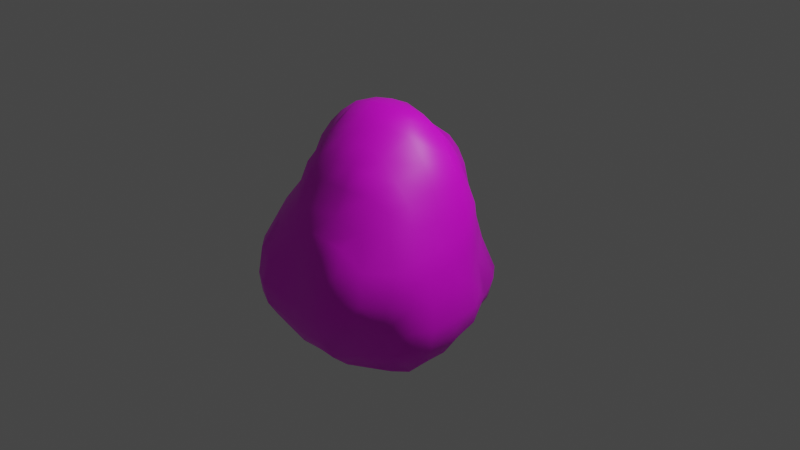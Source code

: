 # Source: grimnerrocks.blend  (saved by Blender 4.1.24; exported with 4.5.12 LTS)
import bpy
from mathutils import Matrix  # noqa: F401  (used for matrix-valued properties, if any)

bpy.ops.wm.read_factory_settings(use_empty=True)
scene = bpy.context.scene
scene.name = 'Scene'

# ---- collections
col_collection = bpy.data.collections.new('Collection'); scene.collection.children.link(col_collection)

# ---- images (referenced by path relative to the original .blend; pixels are not part of the script)
import os
ASSET_DIR = os.environ.get("B2B_ASSET_DIR", "")  # directory of the original .blend (textures are referenced by path, not embedded)
HERE = os.path.dirname(os.path.abspath(__file__))  # packed textures are extracted next to this script under _unpacked/

def load_image(name, relpath, width, height, colorspace="sRGB"):
    """Load a texture the original file referenced (path relative to the .blend, or extracted next to this script)."""
    p = next((c for c in (os.path.join(HERE, relpath), os.path.join(ASSET_DIR, relpath)) if relpath and os.path.exists(c)), "")
    if p:
        img = bpy.data.images.load(p, check_existing=True)
        img.name = name
    else:  # same state as the original file: an image datablock whose file is absent (Cycles renders it pink)
        img = bpy.data.images.new(name, width, height)
        img.source = "FILE"
        img.filepath = "//" + (relpath or name)
    img.colorspace_settings.name = colorspace
    return img
img_grimner_rocks_png = load_image('grimner rocks.png', 'grimner rocks.png', 1024, 1024, 'sRGB')

# ---- materials (node trees are filled in below, after node groups)
mat_material = bpy.data.materials.new('Material')
mat_material.use_transparent_shadow = False

# ---- material node trees
mat_material.use_nodes = True; mat_material.node_tree.nodes.clear()
_N = mat_material.node_tree.nodes; _L = mat_material.node_tree.links
n0 = _N.new('ShaderNodeBsdfPrincipled'); n0.name = 'Principled BSDF'; n0.location = (10, 300)
n1 = _N.new('ShaderNodeOutputMaterial'); n1.name = 'Material Output'; n1.location = (300, 300)
n2 = _N.new('ShaderNodeTexImage'); n2.name = 'Image Texture'; n2.location = (-280, 280)
n2.image = img_grimner_rocks_png
_L.new(n0.outputs[0], n1.inputs[0])
_L.new(n2.outputs[0], n0.inputs[0])
n1.is_active_output = True

# ---- world
world_world = bpy.data.worlds.new('World'); scene.world = world_world
world_world.use_nodes = True; world_world.node_tree.nodes.clear()
_N = world_world.node_tree.nodes; _L = world_world.node_tree.links
n0 = _N.new('ShaderNodeOutputWorld'); n0.name = 'World Output'; n0.location = (300, 300)
n1 = _N.new('ShaderNodeBackground'); n1.name = 'Background'; n1.location = (10, 300)
n1.inputs[0].default_value = (0.05088, 0.05088, 0.05088, 1.0)
_L.new(n1.outputs[0], n0.inputs[0])
n0.is_active_output = True
world_world.color = (0.05088, 0.05088, 0.05088)
world_world.use_sun_shadow = False
world_world.sun_shadow_jitter_overblur = 0.0

# ---- cameras
cam_camera = bpy.data.cameras.new('Camera')
cam_camera.clip_end = 100.0
cam_camera.ortho_scale = 7.314

# ---- lights
light_light = bpy.data.lights.new('Light', 'POINT')
light_light.transmission_factor = 0.0
light_light.energy = 1000.0
light_light.shadow_soft_size = 0.1
light_light.shadow_maximum_resolution = 0.006
light_light.use_absolute_resolution = True

# ---- meshes
me_sphere = bpy.data.meshes.new('Sphere')
me_sphere.from_pydata([(-1.277, -0.3904, -1.295), (-1.326, -0.4092, -1.12), (-1.326, -0.389, -0.8456), (-1.349, -0.3778, -0.5567), (-1.302, -0.3272, -0.3505), (-1.267, -0.2718, -1.287), (-1.307, -0.2253, -1.123), (-1.321, -0.127, -0.8632), (-1.357, -0.1278, -0.5728), (-1.317, -0.1164, -0.3469), (-0.9658, -0.9484, -1.012), (-0.9835, -0.9682, -0.7999), (-0.9456, -0.937, -0.495), (-1.019, -0.685, -1.329), (-1.063, -0.812, -1.13), (-1.126, -0.8062, -0.8234), (-1.116, -0.7758, -0.4963), (-0.992, -0.6403, -0.1833), (-1.151, -0.4858, -1.399), (-1.255, -0.607, -1.14), (-1.252, -0.5982, -0.8325), (-1.26, -0.572, -0.5117), (-1.18, -0.4203, -0.1911), (-1.153, -0.1639, -1.386), (-1.233, -0.06362, -1.166), (-1.259, -0.009728, -0.9878), (-1.217, -0.1297, -0.1293), (-0.7831, -1.02, -1.062), (-0.7731, -1.069, -0.8069), (-0.7197, -1.015, -0.5056), (-0.613, -0.9254, -0.1995), (-0.8045, -0.7373, -1.426), (-0.7998, -0.8993, -1.244), (-0.818, -0.8066, -0.185), (-0.6985, -0.3581, -1.696), (-0.8301, -0.4802, -1.571), (-0.7332, -0.1316, -1.734), (-0.9266, -0.1565, -1.587), (-0.4875, -1.028, -1.083), (-0.4795, -1.078, -0.817), (-0.4474, -1.029, -0.5201), (-0.3995, -0.9985, -0.2347), (-0.4993, -0.796, -1.479), (-0.4925, -0.9331, -1.287), (-0.4685, -0.3878, -1.729), (-0.4983, -0.5905, -1.636), (-0.4703, -0.1312, -1.793), (-0.1677, -0.9471, -1.3), (-0.1658, -1.08, -1.104), (-0.1625, -1.113, -0.8196), (-0.1502, -1.061, -0.5186), (-0.1382, -1.052, -0.2295), (-0.1675, -0.7895, -1.466), (-0.1633, -0.3521, -1.665), (-0.1655, -0.5681, -1.588), (-0.1676, -0.1134, -1.734), (-0.9776, -0.2979, 0.1221), (-1.067, -0.09132, 0.1099), (-0.9891, -0.02944, 0.2957), (-0.6732, -0.6743, 0.1215), (-0.5886, -0.5856, 0.4572), (-0.8274, -0.4947, 0.1131), (-0.7298, -0.3966, 0.4166), (-0.655, -0.342, 0.6532), (-0.8917, -0.1553, 0.4388), (-0.7487, -0.1388, 0.721), (-0.338, -0.9536, -0.02951), (-0.4495, -0.8484, 0.1167), (-0.394, -0.722, 0.4333), (-0.3306, -0.6128, 0.6307), (-0.4432, -0.4328, 0.7529), (-0.3281, -0.3207, 0.9518), (-0.5594, -0.1523, 0.8919), (-0.3699, -0.1282, 1.03), (-0.126, -0.9818, -0.001601), (-0.1433, -0.8758, 0.1979), (-0.1312, -0.7415, 0.4382), (-0.1222, -0.636, 0.6519), (-0.1393, -0.5027, 0.8383), (-0.1107, -0.3347, 0.9859), (-0.1215, -0.1264, 1.095), (-1.317, 0.1392, -0.779), (-1.351, 0.1363, -0.5771), (-1.319, 0.3287, -0.7424), (-1.326, 0.325, -0.6044), (-1.02, 0.1564, -1.336), (-1.107, 0.1646, -1.121), (-1.219, 0.1795, -0.9295), (-1.293, 0.1614, -0.3867), (-1.17, 0.1481, -0.1613), (-0.9589, 0.4821, -1.302), (-1.071, 0.4445, -1.086), (-1.25, 0.4653, -0.8371), (-1.228, 0.4343, -0.5024), (-1.049, 0.3633, -0.2309), (-1.012, 0.6804, -1.05), (-1.106, 0.7406, -0.8186), (-1.041, 0.6695, -0.5075), (-0.7342, 0.172, -1.742), (-0.8932, 0.1641, -1.55), (-0.7083, 0.4645, -1.717), (-0.8434, 0.4706, -1.526), (-0.8961, 0.5304, -0.2209), (-0.6501, 0.6548, -1.658), (-0.713, 0.7181, -1.484), (-0.805, 0.8034, -1.186), (-0.8963, 0.9056, -0.8415), (-0.8293, 0.8284, -0.5185), (-0.7114, 0.698, -0.2248), (-0.6613, 0.9638, -1.048), (-0.6717, 0.9975, -0.8164), (-0.4712, 0.1727, -1.828), (-0.4632, 0.4739, -1.816), (-0.4474, 0.7117, -1.714), (-0.4618, 0.8631, -1.532), (-0.4713, 0.9334, -1.297), (-0.601, 0.9334, -0.5304), (-0.4671, 0.8674, -0.2317), (-0.4416, 1.014, -1.089), (-0.4383, 1.07, -0.8308), (-0.3999, 1.01, -0.5706), (-0.3418, 0.9189, -0.3971), (-0.1663, 0.1727, -1.793), (-0.1601, 0.4573, -1.781), (-0.1435, 0.6915, -1.694), (-0.1388, 0.8572, -1.524), (-0.1454, 0.9561, -1.315), (-0.1415, 0.8781, -0.4052), (-0.1617, 0.865, -0.1654), (-0.1507, 1.054, -1.105), (-0.1547, 1.098, -0.8414), (-0.1485, 0.997, -0.5961), (-1.045, 0.1403, 0.06419), (-0.9696, 0.3134, -0.01454), (-0.939, 0.1775, 0.2526), (-0.8753, 0.1716, 0.507), (-0.7432, 0.1466, 0.7378), (-0.8378, 0.4275, 0.117), (-0.7049, 0.4434, 0.4516), (-0.6567, 0.353, 0.6881), (-0.6775, 0.6512, 0.09912), (-0.6245, 0.6127, 0.3228), (-0.5596, 0.1469, 0.906), (-0.3594, 0.1243, 1.009), (-0.4631, 0.5715, 0.5925), (-0.4545, 0.4051, 0.8263), (-0.323, 0.2972, 0.9545), (-0.4643, 0.8195, 0.1268), (-0.4457, 0.7093, 0.3868), (-0.1236, 0.1217, 1.054), (-0.1616, 0.605, 0.6201), (-0.1498, 0.4665, 0.816), (-0.1161, 0.3127, 0.9666), (-0.1651, 0.8824, 0.1636), (-0.1641, 0.7573, 0.4252), (0.1738, -0.9618, -1.3), (0.1751, -1.087, -1.084), (0.169, -1.177, -0.8148), (0.1628, -1.167, -0.5056), (0.1537, -1.102, -0.2163), (0.1685, -0.7796, -1.465), (0.1449, -0.2888, -1.613), (0.1548, -0.5222, -1.537), (0.115, -0.08094, -1.686), (0.4716, -0.9488, -0.9735), (0.4765, -1.128, -0.775), (0.4661, -1.16, -0.4877), (0.4202, -1.082, -0.2065), (0.4686, -0.7159, -1.396), (0.4724, -0.8275, -1.191), (0.4696, -0.483, -1.511), (0.3143, -0.03728, -1.656), (0.4597, -0.1735, -1.593), (0.654, -0.9975, -0.7054), (0.6932, -1.039, -0.4701), (0.6256, -0.9604, -0.1733), (0.6933, -0.6627, -1.346), (0.7789, -0.712, -1.139), (0.7394, -0.8257, -0.8295), (0.832, -0.8366, -0.5118), (0.8393, -0.7507, -0.1881), (0.7376, -0.4625, -1.423), (0.9059, -0.4646, -1.25), (0.9111, -0.4695, -0.08888), (0.7214, -0.1615, -1.426), (0.9054, -0.1502, -1.255), (0.9235, -0.2, -0.04982), (0.954, -0.6357, -1.019), (0.9548, -0.6651, -0.8085), (0.9514, -0.6541, -0.5451), (0.9373, -0.6271, -0.3399), (1.011, -0.4395, -1.05), (1.053, -0.4442, -0.8091), (1.022, -0.4405, -0.5362), (0.9724, -0.4383, -0.2974), (1.037, -0.1436, -1.055), (1.072, -0.1556, -0.8026), (1.036, -0.1701, -0.52), (1.001, -0.1882, -0.2574), (0.1395, -1.001, 0.007059), (0.157, -0.8894, 0.2065), (0.1556, -0.7651, 0.4561), (0.136, -0.6464, 0.6599), (0.1521, -0.4948, 0.8231), (0.1756, -0.3084, 0.9711), (0.1483, -0.1139, 1.064), (0.3448, -0.9722, -0.02155), (0.4465, -0.8262, 0.1067), (0.4505, -0.7006, 0.4467), (0.3316, -0.614, 0.6259), (0.5414, -0.4488, 0.5547), (0.372, -0.4416, 0.718), (0.6229, -0.181, 0.6567), (0.4363, -0.19, 0.886), (0.336, -0.08586, 1.014), (0.6985, -0.6885, 0.1118), (0.6289, -0.6249, 0.324), (0.8222, -0.4596, 0.1569), (0.7025, -0.441, 0.384), (0.8371, -0.1706, 0.1606), (0.7575, -0.1702, 0.4332), (0.1188, 0.1713, -1.742), (0.127, 0.4209, -1.732), (0.1653, 0.6089, -1.628), (0.1755, 0.7749, -1.456), (0.1609, 0.9044, -1.253), (0.1342, 0.8672, -0.4312), (0.1376, 0.8406, -0.1537), (0.1349, 1.022, -1.075), (0.1304, 1.06, -0.8442), (0.1156, 0.9672, -0.6264), (0.3352, 0.1651, -1.673), (0.5104, 0.1534, -1.565), (0.3249, 0.3599, -1.665), (0.4552, 0.4508, -1.539), (0.4826, 0.6618, -1.347), (0.6337, 0.6477, -0.5038), (0.5993, 0.6028, -0.1783), (0.4672, 0.8611, -1.127), (0.566, 0.9369, -0.8284), (0.4399, 0.8664, -0.5064), (0.4109, 0.7722, -0.1709), (0.3418, 0.9901, -1.028), (0.3621, 1.021, -0.8383), (0.3193, 0.9697, -0.6506), (0.6758, 0.1329, -1.373), (0.8334, 0.1643, -1.206), (0.9047, 0.2706, -0.4924), (0.9153, 0.2388, -0.1885), (0.6173, 0.3507, -1.35), (0.7012, 0.4678, -1.166), (0.8765, 0.4533, -0.8574), (0.7801, 0.442, -0.5098), (0.7711, 0.4334, -0.1812), (0.6779, 0.719, -1.063), (0.738, 0.732, -0.8173), (0.995, 0.1731, -1.002), (1.05, 0.1243, -0.7753), (1.016, 0.08575, -0.5042), (0.9827, 0.04346, -0.2363), (0.9559, 0.2954, -0.7162), (0.1585, 0.2703, 0.9312), (0.1392, 0.1048, 1.049), (0.1613, 0.6317, 0.6221), (0.1502, 0.4325, 0.7685), (0.1343, 0.8078, 0.1503), (0.14, 0.7895, 0.4358), (0.4583, 0.1573, 0.9015), (0.3326, 0.0675, 1.012), (0.5484, 0.5598, 0.1464), (0.4294, 0.5036, 0.4524), (0.4269, 0.3677, 0.7004), (0.3718, 0.7074, 0.1287), (0.3353, 0.6791, 0.3551), (0.901, 0.1368, 0.1311), (0.796, 0.1259, 0.4572), (0.6673, 0.1125, 0.697), (0.7521, 0.3986, 0.1498), (0.656, 0.3456, 0.4356), (0.604, 0.2942, 0.6267), (0.9494, -0.002635, -0.04242)], [], [(6, 5, 0, 1), (7, 6, 1, 2), (8, 7, 2, 3), (9, 8, 3, 4), (15, 14, 10, 11), (16, 15, 11, 12), (19, 18, 13, 14), (19, 1, 0, 18), (20, 19, 14, 15), (20, 2, 1, 19), (21, 20, 15, 16), (21, 3, 2, 20), (22, 21, 16, 17), (22, 4, 3, 21), (5, 23, 18, 0), (6, 24, 23, 5), (7, 25, 24, 6), (26, 9, 4, 22), (28, 11, 10, 27), (29, 12, 11, 28), (32, 14, 13, 31), (14, 32, 27, 10), (33, 12, 29, 30), (33, 17, 16, 12), (18, 35, 31, 13), (37, 36, 34, 35), (23, 37, 35, 18), (39, 28, 27, 38), (40, 29, 28, 39), (41, 30, 29, 40), (43, 32, 31, 42), (32, 43, 38, 27), (45, 35, 34, 44), (35, 45, 42, 31), (36, 46, 44, 34), (49, 39, 38, 48), (50, 40, 39, 49), (51, 41, 40, 50), (47, 43, 42, 52), (43, 47, 48, 38), (54, 45, 44, 53), (45, 54, 52, 42), (46, 55, 53, 44), (57, 26, 22, 56), (61, 17, 33, 59), (61, 56, 22, 17), (62, 61, 59, 60), (64, 56, 61, 62), (64, 58, 57, 56), (65, 64, 62, 63), (67, 30, 41, 66), (67, 59, 33, 30), (68, 60, 59, 67), (70, 60, 68, 69), (70, 63, 62, 60), (72, 65, 63, 70), (73, 72, 70, 71), (74, 66, 41, 51), (75, 67, 66, 74), (76, 68, 67, 75), (77, 69, 68, 76), (78, 70, 69, 77), (79, 71, 70, 78), (80, 73, 71, 79), (82, 81, 7, 8), (88, 82, 8, 9), (84, 83, 81, 82), (86, 85, 23, 24), (87, 86, 24, 25), (81, 87, 25, 7), (89, 88, 9, 26), (91, 90, 85, 86), (92, 91, 86, 87), (83, 92, 87, 81), (84, 93, 92, 83), (93, 84, 82, 88), (94, 93, 88, 89), (96, 95, 91, 92), (97, 96, 92, 93), (102, 97, 93, 94), (99, 98, 36, 37), (85, 99, 37, 23), (101, 100, 98, 99), (90, 101, 99, 85), (104, 103, 100, 101), (105, 104, 101, 90), (95, 105, 90, 91), (96, 106, 105, 95), (97, 107, 106, 96), (102, 108, 107, 97), (110, 109, 105, 106), (116, 110, 106, 107), (98, 111, 46, 36), (100, 112, 111, 98), (103, 113, 112, 100), (104, 114, 113, 103), (105, 115, 114, 104), (108, 117, 116, 107), (109, 118, 115, 105), (110, 119, 118, 109), (116, 120, 119, 110), (121, 120, 116, 117), (111, 122, 55, 46), (112, 123, 122, 111), (113, 124, 123, 112), (114, 125, 124, 113), (115, 126, 125, 114), (118, 129, 126, 115), (119, 130, 129, 118), (120, 131, 130, 119), (121, 127, 131, 120), (127, 121, 117, 128), (132, 89, 26, 57), (134, 132, 57, 58), (133, 94, 89, 132), (135, 134, 58, 64), (136, 135, 64, 65), (133, 137, 102, 94), (137, 133, 132, 134), (138, 137, 134, 135), (139, 138, 135, 136), (140, 108, 102, 137), (141, 140, 137, 138), (142, 136, 65, 72), (143, 142, 72, 73), (139, 145, 144, 138), (145, 139, 136, 142), (146, 145, 142, 143), (140, 147, 117, 108), (141, 148, 147, 140), (148, 141, 138, 144), (149, 143, 73, 80), (145, 151, 150, 144), (146, 152, 151, 145), (152, 146, 143, 149), (147, 153, 128, 117), (148, 154, 153, 147), (154, 148, 144, 150), (156, 48, 47, 155), (157, 49, 48, 156), (158, 50, 49, 157), (159, 51, 50, 158), (52, 160, 155, 47), (162, 54, 53, 161), (54, 162, 160, 52), (55, 163, 161, 53), (165, 157, 156, 164), (166, 158, 157, 165), (167, 159, 158, 166), (169, 155, 160, 168), (155, 169, 164, 156), (162, 170, 168, 160), (172, 161, 163, 171), (161, 172, 170, 162), (174, 166, 165, 173), (175, 167, 166, 174), (177, 169, 168, 176), (178, 164, 169, 177), (164, 178, 173, 165), (178, 179, 174, 173), (179, 180, 175, 174), (170, 181, 176, 168), (181, 182, 177, 176), (172, 184, 181, 170), (184, 185, 182, 181), (188, 178, 177, 187), (189, 179, 178, 188), (190, 180, 179, 189), (182, 191, 187, 177), (191, 192, 188, 187), (192, 193, 189, 188), (193, 194, 190, 189), (194, 183, 180, 190), (185, 195, 191, 182), (195, 196, 192, 191), (196, 197, 193, 192), (197, 198, 194, 193), (198, 186, 183, 194), (199, 74, 51, 159), (200, 75, 74, 199), (201, 76, 75, 200), (202, 77, 76, 201), (203, 78, 77, 202), (204, 79, 78, 203), (205, 80, 79, 204), (206, 199, 159, 167), (175, 207, 206, 167), (207, 200, 199, 206), (208, 201, 200, 207), (209, 202, 201, 208), (210, 211, 209, 208), (211, 203, 202, 209), (212, 213, 211, 210), (213, 204, 203, 211), (214, 205, 204, 213), (215, 207, 175, 180), (216, 208, 207, 215), (183, 217, 215, 180), (217, 218, 216, 215), (218, 210, 208, 216), (186, 219, 217, 183), (219, 220, 218, 217), (220, 212, 210, 218), (122, 221, 163, 55), (123, 222, 221, 122), (124, 223, 222, 123), (125, 224, 223, 124), (126, 225, 224, 125), (128, 227, 226, 127), (129, 228, 225, 126), (130, 229, 228, 129), (131, 230, 229, 130), (230, 131, 127, 226), (221, 231, 171, 163), (231, 232, 172, 171), (222, 233, 231, 221), (233, 234, 232, 231), (223, 234, 233, 222), (224, 235, 234, 223), (225, 238, 235, 224), (240, 241, 237, 236), (227, 241, 240, 226), (228, 242, 238, 225), (242, 243, 239, 238), (229, 243, 242, 228), (243, 244, 240, 239), (230, 244, 243, 229), (244, 230, 226, 240), (232, 245, 184, 172), (245, 246, 185, 184), (234, 249, 245, 232), (249, 250, 246, 245), (235, 250, 249, 234), (250, 251, 256, 246), (252, 253, 248, 247), (237, 253, 252, 236), (238, 254, 250, 235), (254, 255, 251, 250), (239, 255, 254, 238), (255, 236, 252, 251), (240, 236, 255, 239), (246, 256, 195, 185), (256, 257, 196, 195), (257, 258, 197, 196), (258, 259, 198, 197), (248, 259, 258, 247), (251, 260, 257, 256), (260, 247, 258, 257), (252, 247, 260, 251), (262, 149, 80, 205), (152, 261, 264, 151), (261, 152, 149, 262), (153, 265, 227, 128), (154, 266, 265, 153), (150, 263, 266, 154), (263, 150, 151, 264), (267, 268, 214, 213), (262, 268, 267, 261), (268, 262, 205, 214), (264, 271, 270, 263), (271, 264, 261, 267), (241, 272, 269, 237), (265, 272, 241, 227), (272, 273, 270, 269), (266, 273, 272, 265), (273, 266, 263, 270), (274, 275, 220, 219), (275, 276, 212, 220), (276, 267, 213, 212), (253, 277, 274, 248), (269, 277, 253, 237), (277, 278, 275, 274), (270, 278, 277, 269), (278, 279, 276, 275), (271, 279, 278, 270), (279, 271, 267, 276), (259, 280, 186, 198), (274, 280, 259, 248), (280, 274, 219, 186)])
me_sphere.polygons.foreach_set('use_smooth', [True] * 279)
_uv = me_sphere.uv_layers.new(name='UVMap')
_uv.uv.foreach_set('vector', [0.1044, 0.4254, 0.1183, 0.4085, 0.1311, 0.4144, 0.1254, 0.4339, 0.07945, 0.4547, 0.1044, 0.4254, 0.1254, 0.4339, 0.1142, 0.4658, 0.07152, 0.4971, 0.07945, 0.4547, 0.1142, 0.4658, 0.1063, 0.5033, 0.06748, 0.5311, 0.07152, 0.4971, 0.1063, 0.5033, 0.0981, 0.5318, 0.1714, 0.4774, 0.1809, 0.4413, 0.199, 0.4571, 0.1971, 0.4825, 0.1654, 0.5184, 0.1714, 0.4774, 0.1971, 0.4825, 0.1962, 0.5212, 0.1493, 0.437, 0.1488, 0.4026, 0.1761, 0.4133, 0.1809, 0.4413, 0.1493, 0.437, 0.1254, 0.4339, 0.1311, 0.4144, 0.1488, 0.4026, 0.1418, 0.4727, 0.1493, 0.437, 0.1809, 0.4413, 0.1714, 0.4774, 0.1418, 0.4727, 0.1142, 0.4658, 0.1254, 0.4339, 0.1493, 0.437, 0.1333, 0.5129, 0.1418, 0.4727, 0.1714, 0.4774, 0.1654, 0.5184, 0.1333, 0.5129, 0.1063, 0.5033, 0.1142, 0.4658, 0.1418, 0.4727, 0.1142, 0.5589, 0.1333, 0.5129, 0.1654, 0.5184, 0.1563, 0.5686, 0.1142, 0.5589, 0.0981, 0.5318, 0.1063, 0.5033, 0.1333, 0.5129, 0.1183, 0.4085, 0.1133, 0.3854, 0.1488, 0.4026, 0.1311, 0.4144, 0.1044, 0.4254, 0.08628, 0.4082, 0.1133, 0.3854, 0.1183, 0.4085, 0.07945, 0.4547, 0.06779, 0.4296, 0.08628, 0.4082, 0.1044, 0.4254, 0.07016, 0.5675, 0.06748, 0.5311, 0.0981, 0.5318, 0.1142, 0.5589, 0.2259, 0.4829, 0.1971, 0.4825, 0.199, 0.4571, 0.2225, 0.4507, 0.2288, 0.5244, 0.1962, 0.5212, 0.1971, 0.4825, 0.2259, 0.4829, 0.2133, 0.4249, 0.1809, 0.4413, 0.1761, 0.4133, 0.2008, 0.3967, 0.1809, 0.4413, 0.2133, 0.4249, 0.2225, 0.4507, 0.199, 0.4571, 0.1946, 0.5755, 0.1962, 0.5212, 0.2288, 0.5244, 0.2345, 0.5761, 0.1946, 0.5755, 0.1563, 0.5686, 0.1654, 0.5184, 0.1962, 0.5212, 0.1488, 0.4026, 0.1763, 0.3669, 0.2008, 0.3967, 0.1761, 0.4133, 0.1331, 0.3477, 0.1514, 0.3168, 0.1781, 0.337, 0.1763, 0.3669, 0.1133, 0.3854, 0.1331, 0.3477, 0.1763, 0.3669, 0.1488, 0.4026, 0.2669, 0.4806, 0.2259, 0.4829, 0.2225, 0.4507, 0.2612, 0.4409, 0.2694, 0.5265, 0.2288, 0.5244, 0.2259, 0.4829, 0.2669, 0.4806, 0.2724, 0.5731, 0.2345, 0.5761, 0.2288, 0.5244, 0.2694, 0.5265, 0.2522, 0.4097, 0.2133, 0.4249, 0.2008, 0.3967, 0.2388, 0.3789, 0.2133, 0.4249, 0.2522, 0.4097, 0.2612, 0.4409, 0.2225, 0.4507, 0.2207, 0.3472, 0.1763, 0.3669, 0.1781, 0.337, 0.2058, 0.3183, 0.1763, 0.3669, 0.2207, 0.3472, 0.2388, 0.3789, 0.2008, 0.3967, 0.1514, 0.3168, 0.1802, 0.2875, 0.2058, 0.3183, 0.1781, 0.337, 0.3166, 0.478, 0.2669, 0.4806, 0.2612, 0.4409, 0.3111, 0.4307, 0.3171, 0.5285, 0.2694, 0.5265, 0.2669, 0.4806, 0.3166, 0.478, 0.3162, 0.5763, 0.2724, 0.5731, 0.2694, 0.5265, 0.3171, 0.5285, 0.2998, 0.3932, 0.2522, 0.4097, 0.2388, 0.3789, 0.2857, 0.3578, 0.2522, 0.4097, 0.2998, 0.3932, 0.3111, 0.4307, 0.2612, 0.4409, 0.2663, 0.3197, 0.2207, 0.3472, 0.2058, 0.3183, 0.2445, 0.2872, 0.2207, 0.3472, 0.2663, 0.3197, 0.2857, 0.3578, 0.2388, 0.3789, 0.1802, 0.2875, 0.2177, 0.2553, 0.2445, 0.2872, 0.2058, 0.3183, 0.0675, 0.6133, 0.07016, 0.5675, 0.1142, 0.5589, 0.1043, 0.6191, 0.1441, 0.6256, 0.1563, 0.5686, 0.1946, 0.5755, 0.1821, 0.6348, 0.1441, 0.6256, 0.1043, 0.6191, 0.1142, 0.5589, 0.1563, 0.5686, 0.1306, 0.6784, 0.1441, 0.6256, 0.1821, 0.6348, 0.1674, 0.6925, 0.08349, 0.6736, 0.1043, 0.6191, 0.1441, 0.6256, 0.1306, 0.6784, 0.08349, 0.6736, 0.05992, 0.6476, 0.0675, 0.6133, 0.1043, 0.6191, 0.08609, 0.7236, 0.08349, 0.6736, 0.1306, 0.6784, 0.1224, 0.7185, 0.3479, 0.1995, 0.2916, 0.09128, 0.3659, 0.07163, 0.3879, 0.1413, 0.3479, 0.1995, 0.2565, 0.2253, 0.2141, 0.1105, 0.2916, 0.09128, 0.366, 0.3119, 0.2921, 0.3398, 0.2565, 0.2253, 0.3479, 0.1995, 0.3372, 0.4523, 0.2921, 0.3398, 0.366, 0.3119, 0.3842, 0.3863, 0.1487, 0.7497, 0.1224, 0.7185, 0.1306, 0.6784, 0.1674, 0.6925, 0.09674, 0.7613, 0.08609, 0.7236, 0.1224, 0.7185, 0.1487, 0.7497, 0.1023, 0.7963, 0.09674, 0.7613, 0.1487, 0.7497, 0.1329, 0.7872, 0.4592, 0.1474, 0.3879, 0.1413, 0.3659, 0.07163, 0.4556, 0.0677, 0.4511, 0.2221, 0.3479, 0.1995, 0.3879, 0.1413, 0.4592, 0.1474, 0.4521, 0.3128, 0.366, 0.3119, 0.3479, 0.1995, 0.4511, 0.2221, 0.453, 0.391, 0.3842, 0.3863, 0.366, 0.3119, 0.4521, 0.3128, 0.4442, 0.4664, 0.3372, 0.4523, 0.3842, 0.3863, 0.453, 0.391, 0.1488, 0.817, 0.1329, 0.7872, 0.1487, 0.7497, 0.1774, 0.7947, 0.1164, 0.8316, 0.1023, 0.7963, 0.1329, 0.7872, 0.1488, 0.817, 0.03011, 0.4915, 0.03482, 0.4573, 0.07945, 0.4547, 0.07152, 0.4971, 0.02364, 0.5243, 0.03011, 0.4915, 0.07152, 0.4971, 0.06748, 0.5311, 0.9635, 0.7897, 0.9668, 0.7763, 0.9873, 0.7771, 0.9813, 0.7994, 0.04856, 0.3903, 0.06793, 0.3555, 0.1133, 0.3854, 0.08628, 0.4082, 0.03508, 0.426, 0.04856, 0.3903, 0.08628, 0.4082, 0.06779, 0.4296, 0.03482, 0.4573, 0.03508, 0.426, 0.06779, 0.4296, 0.07945, 0.4547, 0.02438, 0.5674, 0.02364, 0.5243, 0.06748, 0.5311, 0.07016, 0.5675, 0.9571, 0.7332, 0.9518, 0.7091, 0.987, 0.7046, 0.9873, 0.7307, 0.955, 0.7632, 0.9571, 0.7332, 0.9873, 0.7307, 0.9859, 0.756, 0.9668, 0.7763, 0.955, 0.7632, 0.9859, 0.756, 0.9873, 0.7771, 0.9635, 0.7897, 0.9464, 0.795, 0.955, 0.7632, 0.9668, 0.7763, 0.9464, 0.795, 0.9635, 0.7897, 0.9813, 0.7994, 0.9687, 0.8186, 0.9295, 0.8262, 0.9464, 0.795, 0.9687, 0.8186, 0.9528, 0.8433, 0.9275, 0.7564, 0.9335, 0.7343, 0.9571, 0.7332, 0.955, 0.7632, 0.9188, 0.7845, 0.9275, 0.7564, 0.955, 0.7632, 0.9464, 0.795, 0.9053, 0.8189, 0.9188, 0.7845, 0.9464, 0.795, 0.9295, 0.8262, 0.09038, 0.3193, 0.1152, 0.285, 0.1514, 0.3168, 0.1331, 0.3477, 0.06793, 0.3555, 0.09038, 0.3193, 0.1331, 0.3477, 0.1133, 0.3854, 0.9492, 0.6847, 0.943, 0.6635, 0.9704, 0.6512, 0.9803, 0.6772, 0.9518, 0.7091, 0.9492, 0.6847, 0.9803, 0.6772, 0.987, 0.7046, 0.9231, 0.6872, 0.9262, 0.6705, 0.943, 0.6635, 0.9492, 0.6847, 0.9168, 0.7153, 0.9231, 0.6872, 0.9492, 0.6847, 0.9518, 0.7091, 0.9335, 0.7343, 0.9168, 0.7153, 0.9518, 0.7091, 0.9571, 0.7332, 0.9275, 0.7564, 0.907, 0.7464, 0.9168, 0.7153, 0.9335, 0.7343, 0.9188, 0.7845, 0.8946, 0.7753, 0.907, 0.7464, 0.9275, 0.7564, 0.9053, 0.8189, 0.8795, 0.8078, 0.8946, 0.7753, 0.9188, 0.7845, 0.8861, 0.7408, 0.8946, 0.7215, 0.9168, 0.7153, 0.907, 0.7464, 0.8715, 0.7657, 0.8861, 0.7408, 0.907, 0.7464, 0.8946, 0.7753, 0.1152, 0.285, 0.1472, 0.2515, 0.1802, 0.2875, 0.1514, 0.3168, 0.943, 0.6635, 0.9287, 0.6442, 0.9533, 0.6246, 0.9704, 0.6512, 0.9262, 0.6705, 0.912, 0.659, 0.9287, 0.6442, 0.943, 0.6635, 0.9231, 0.6872, 0.9011, 0.6753, 0.912, 0.659, 0.9262, 0.6705, 0.9168, 0.7153, 0.8909, 0.6937, 0.9011, 0.6753, 0.9231, 0.6872, 0.8795, 0.8078, 0.8491, 0.7935, 0.8715, 0.7657, 0.8946, 0.7753, 0.8946, 0.7215, 0.878, 0.7094, 0.8909, 0.6937, 0.9168, 0.7153, 0.8861, 0.7408, 0.8663, 0.7305, 0.878, 0.7094, 0.8946, 0.7215, 0.8715, 0.7657, 0.8535, 0.7532, 0.8663, 0.7305, 0.8861, 0.7408, 0.8411, 0.771, 0.8535, 0.7532, 0.8715, 0.7657, 0.8491, 0.7935, 0.1472, 0.2515, 0.186, 0.219, 0.2177, 0.2553, 0.1802, 0.2875, 0.9287, 0.6442, 0.9074, 0.6244, 0.9271, 0.5997, 0.9533, 0.6246, 0.912, 0.659, 0.892, 0.6424, 0.9074, 0.6244, 0.9287, 0.6442, 0.9011, 0.6753, 0.8786, 0.659, 0.892, 0.6424, 0.912, 0.659, 0.8909, 0.6937, 0.8662, 0.6765, 0.8786, 0.659, 0.9011, 0.6753, 0.878, 0.7094, 0.8549, 0.6951, 0.8662, 0.6765, 0.8909, 0.6937, 0.8663, 0.7305, 0.8423, 0.7177, 0.8549, 0.6951, 0.878, 0.7094, 0.8535, 0.7532, 0.8302, 0.7416, 0.8423, 0.7177, 0.8663, 0.7305, 0.8411, 0.771, 0.8194, 0.7637, 0.8302, 0.7416, 0.8535, 0.7532, 0.8194, 0.7637, 0.8411, 0.771, 0.8491, 0.7935, 0.8139, 0.7904, 0.02767, 0.6109, 0.02438, 0.5674, 0.07016, 0.5675, 0.0675, 0.6133, 0.02364, 0.6475, 0.02767, 0.6109, 0.0675, 0.6133, 0.05992, 0.6476, 0.9197, 0.8507, 0.9295, 0.8262, 0.9528, 0.8433, 0.9359, 0.8673, 0.03083, 0.6911, 0.02364, 0.6475, 0.05992, 0.6476, 0.08349, 0.6736, 0.0417, 0.7348, 0.03083, 0.6911, 0.08349, 0.6736, 0.08609, 0.7236, 0.9197, 0.8507, 0.8962, 0.8585, 0.9053, 0.8189, 0.9295, 0.8262, 0.8962, 0.8585, 0.9197, 0.8507, 0.9359, 0.8673, 0.9181, 0.8848, 0.8725, 0.8919, 0.8962, 0.8585, 0.9181, 0.8848, 0.9041, 0.9111, 0.8673, 0.9204, 0.8725, 0.8919, 0.9041, 0.9111, 0.8874, 0.9365, 0.6766, 0.7469, 0.7063, 0.6364, 0.7908, 0.6626, 0.7647, 0.7869, 0.6476, 0.8222, 0.6766, 0.7469, 0.7647, 0.7869, 0.689, 0.8903, 0.05106, 0.7748, 0.0417, 0.7348, 0.08609, 0.7236, 0.09674, 0.7613, 0.06535, 0.8091, 0.05106, 0.7748, 0.09674, 0.7613, 0.1023, 0.7963, 0.8673, 0.9204, 0.8424, 0.9335, 0.8387, 0.901, 0.8725, 0.8919, 0.8424, 0.9335, 0.8673, 0.9204, 0.8874, 0.9365, 0.8667, 0.9558, 0.5163, 0.5478, 0.5206, 0.5786, 0.4793, 0.5668, 0.4921, 0.5358, 0.6766, 0.7469, 0.5856, 0.7306, 0.6054, 0.6085, 0.7063, 0.6364, 0.6476, 0.8222, 0.5746, 0.825, 0.5856, 0.7306, 0.6766, 0.7469, 0.5746, 0.825, 0.6476, 0.8222, 0.689, 0.8903, 0.5811, 0.9114, 0.07928, 0.846, 0.06535, 0.8091, 0.1023, 0.7963, 0.1164, 0.8316, 0.8424, 0.9335, 0.807, 0.9335, 0.8045, 0.9063, 0.8387, 0.901, 0.5163, 0.5478, 0.5366, 0.5258, 0.557, 0.5504, 0.5206, 0.5786, 0.5366, 0.5258, 0.5163, 0.5478, 0.4921, 0.5358, 0.5124, 0.5065, 0.5856, 0.7306, 0.486, 0.7297, 0.4944, 0.6184, 0.6054, 0.6085, 0.5746, 0.825, 0.4769, 0.8231, 0.486, 0.7297, 0.5856, 0.7306, 0.4769, 0.8231, 0.5746, 0.825, 0.5811, 0.9114, 0.4714, 0.9106, 0.01595, 0.1803, -0.03062, 0.2293, -0.06695, 0.1951, -0.0179, 0.1504, 0.05874, 0.2104, 0.01887, 0.2658, -0.03062, 0.2293, 0.01595, 0.1803, 0.1104, 0.2407, 0.0758, 0.3008, 0.01887, 0.2658, 0.05874, 0.2104, 0.1652, 0.2689, 0.1344, 0.3267, 0.0758, 0.3008, 0.1104, 0.2407, -0.09792, 0.1591, -0.0479, 0.1176, -0.0179, 0.1504, -0.06695, 0.1951, -0.07655, 0.07641, -0.129, 0.1164, -0.1538, 0.07504, -0.1016, 0.03557, -0.129, 0.1164, -0.07655, 0.07641, -0.0479, 0.1176, -0.09792, 0.1591, -0.1791, 0.02881, -0.1269, -0.001544, -0.1016, 0.03557, -0.1538, 0.07504, 0.0935, 0.1676, 0.05874, 0.2104, 0.01595, 0.1803, 0.05951, 0.1364, 0.1373, 0.1899, 0.1104, 0.2407, 0.05874, 0.2104, 0.0935, 0.1676, 0.1912, 0.2162, 0.1652, 0.2689, 0.1104, 0.2407, 0.1373, 0.1899, 0.02611, 0.1086, -0.0179, 0.1504, -0.0479, 0.1176, -0.004664, 0.08171, -0.0179, 0.1504, 0.02611, 0.1086, 0.05951, 0.1364, 0.01595, 0.1803, -0.07655, 0.07641, -0.02841, 0.04269, -0.004664, 0.08171, -0.0479, 0.1176, -0.05404, -0.009572, -0.1016, 0.03557, -0.1269, -0.001544, -0.09205, -0.02538, -0.1016, 0.03557, -0.05404, -0.009572, -0.02841, 0.04269, -0.07655, 0.07641, 0.1569, 0.1497, 0.1373, 0.1899, 0.0935, 0.1676, 0.1172, 0.1363, 0.2149, 0.1687, 0.1912, 0.2162, 0.1373, 0.1899, 0.1569, 0.1497, 0.06, 0.06499, 0.02611, 0.1086, -0.004664, 0.08171, 0.02474, 0.05669, 0.1037, 0.09904, 0.05951, 0.1364, 0.02611, 0.1086, 0.06, 0.06499, 0.05951, 0.1364, 0.1037, 0.09904, 0.1172, 0.1363, 0.0935, 0.1676, 0.1037, 0.09904, 0.1633, 0.1051, 0.1569, 0.1497, 0.1172, 0.1363, 0.1633, 0.1051, 0.2292, 0.1069, 0.2149, 0.1687, 0.1569, 0.1497, -0.02841, 0.04269, 0.0153, 0.02391, 0.02474, 0.05669, -0.004664, 0.08171, 0.0153, 0.02391, 0.05272, 0.01856, 0.06, 0.06499, 0.02474, 0.05669, -0.05404, -0.009572, 0.00156, -0.02543, 0.0153, 0.02391, -0.02841, 0.04269, 0.00156, -0.02543, 0.04617, -0.03381, 0.05272, 0.01856, 0.0153, 0.02391, 0.1209, 0.05636, 0.1037, 0.09904, 0.06, 0.06499, 0.0891, 0.04474, 0.1664, 0.06476, 0.1633, 0.1051, 0.1037, 0.09904, 0.1209, 0.05636, 0.2051, 0.06966, 0.2292, 0.1069, 0.1633, 0.1051, 0.1664, 0.06476, 0.05272, 0.01856, 0.08807, 0.0123, 0.0891, 0.04474, 0.06, 0.06499, 0.08807, 0.0123, 0.1281, 0.0165, 0.1209, 0.05636, 0.0891, 0.04474, 0.1281, 0.0165, 0.1759, 0.0247, 0.1664, 0.06476, 0.1209, 0.05636, 0.1759, 0.0247, 0.221, 0.03489, 0.2051, 0.06966, 0.1664, 0.06476, 0.221, 0.03489, 0.2614, 0.05213, 0.2292, 0.1069, 0.2051, 0.06966, 0.04617, -0.03381, 0.08828, -0.03779, 0.08807, 0.0123, 0.05272, 0.01856, 0.08828, -0.03779, 0.1343, -0.03442, 0.1281, 0.0165, 0.08807, 0.0123, 0.1343, -0.03442, 0.1874, -0.02536, 0.1759, 0.0247, 0.1281, 0.0165, 0.1874, -0.02536, 0.2384, -0.01239, 0.221, 0.03489, 0.1759, 0.0247, 0.2384, -0.01239, 0.2816, 0.0003094, 0.2614, 0.05213, 0.221, 0.03489, 0.5477, 0.1495, 0.4592, 0.1474, 0.4556, 0.0677, 0.5552, 0.0677, 0.551, 0.2258, 0.4511, 0.2221, 0.4592, 0.1474, 0.5477, 0.1495, 0.546, 0.3176, 0.4521, 0.3128, 0.4511, 0.2221, 0.551, 0.2258, 0.5369, 0.3932, 0.453, 0.391, 0.4521, 0.3128, 0.546, 0.3176, 0.5418, 0.4667, 0.4442, 0.4664, 0.453, 0.391, 0.5369, 0.3932, 0.1679, 0.8586, 0.1488, 0.817, 0.1774, 0.7947, 0.201, 0.8368, 0.1343, 0.8706, 0.1164, 0.8316, 0.1488, 0.817, 0.1679, 0.8586, 0.6179, 0.1477, 0.5477, 0.1495, 0.5552, 0.0677, 0.6446, 0.07588, 0.7181, 0.1093, 0.6548, 0.2116, 0.6179, 0.1477, 0.6446, 0.07588, 0.6548, 0.2116, 0.551, 0.2258, 0.5477, 0.1495, 0.6179, 0.1477, 0.6419, 0.3293, 0.546, 0.3176, 0.551, 0.2258, 0.6548, 0.2116, 0.6017, 0.3916, 0.5369, 0.3932, 0.546, 0.3176, 0.6419, 0.3293, 0.6907, 0.4101, 0.6243, 0.4531, 0.6017, 0.3916, 0.6419, 0.3293, 0.6243, 0.4531, 0.5418, 0.4667, 0.5369, 0.3932, 0.6017, 0.3916, 0.4372, 0.03843, 0.4934, 0.05947, 0.4576, 0.1121, 0.4111, 0.09465, 0.4934, 0.05947, 0.5307, 0.1082, 0.4976, 0.1463, 0.4576, 0.1121, 0.5309, 0.05194, 0.5628, 0.07507, 0.5307, 0.1082, 0.4934, 0.05947, 0.7465, 0.2407, 0.6548, 0.2116, 0.7181, 0.1093, 0.811, 0.1478, 0.7146, 0.3115, 0.6419, 0.3293, 0.6548, 0.2116, 0.7465, 0.2407, 0.2614, 0.05213, 0.3133, 0.06394, 0.2997, 0.1172, 0.2292, 0.1069, 0.3133, 0.06394, 0.3655, 0.07569, 0.3489, 0.1164, 0.2997, 0.1172, 0.7563, 0.3668, 0.6907, 0.4101, 0.6419, 0.3293, 0.7146, 0.3115, 0.2816, 0.0003094, 0.3287, 0.006349, 0.3133, 0.06394, 0.2614, 0.05213, 0.3287, 0.006349, 0.386, 0.02073, 0.3655, 0.07569, 0.3133, 0.06394, 0.386, 0.02073, 0.4372, 0.03843, 0.4111, 0.09465, 0.3655, 0.07569, -0.2053, -0.02747, -0.1485, -0.05111, -0.1269, -0.001544, -0.1791, 0.02881, 0.9074, 0.6244, 0.884, 0.6056, 0.8981, 0.5818, 0.9271, 0.5997, 0.892, 0.6424, 0.8682, 0.6217, 0.884, 0.6056, 0.9074, 0.6244, 0.8786, 0.659, 0.853, 0.6405, 0.8682, 0.6217, 0.892, 0.6424, 0.8662, 0.6765, 0.8391, 0.6611, 0.853, 0.6405, 0.8786, 0.659, 0.7214, 0.6311, 0.733, 0.5872, 0.773, 0.6003, 0.7569, 0.6389, 0.8549, 0.6951, 0.8293, 0.6813, 0.8391, 0.6611, 0.8662, 0.6765, 0.8423, 0.7177, 0.8161, 0.703, 0.8293, 0.6813, 0.8549, 0.6951, 0.8302, 0.7416, 0.8046, 0.7272, 0.8161, 0.703, 0.8423, 0.7177, 0.8046, 0.7272, 0.8302, 0.7416, 0.8194, 0.7637, 0.7921, 0.7486, -0.1485, -0.05111, -0.1029, -0.06632, -0.09205, -0.02538, -0.1269, -0.001544, -0.1029, -0.06632, -0.06037, -0.07638, -0.05404, -0.009572, -0.09205, -0.02538, 0.884, 0.6056, 0.8665, 0.5904, 0.8745, 0.57, 0.8981, 0.5818, 0.8665, 0.5904, 0.8438, 0.594, 0.8527, 0.56, 0.8745, 0.57, 0.8682, 0.6217, 0.8438, 0.594, 0.8665, 0.5904, 0.884, 0.6056, 0.853, 0.6405, 0.8223, 0.619, 0.8438, 0.594, 0.8682, 0.6217, 0.8391, 0.6611, 0.8051, 0.6483, 0.8223, 0.619, 0.853, 0.6405, 0.7984, 0.5603, 0.7472, 0.5471, 0.7534, 0.5093, 0.8024, 0.5169, 0.733, 0.5872, 0.7472, 0.5471, 0.7984, 0.5603, 0.773, 0.6003, 0.8293, 0.6813, 0.808, 0.6714, 0.8051, 0.6483, 0.8391, 0.6611, 0.8742, 0.5925, 0.8456, 0.5891, 0.848, 0.5585, 0.8929, 0.5676, 0.8161, 0.703, 0.7941, 0.6882, 0.808, 0.6714, 0.8293, 0.6813, 0.8456, 0.5891, 0.8163, 0.5868, 0.7984, 0.5603, 0.848, 0.5585, 0.8031, 0.6142, 0.8163, 0.5868, 0.8456, 0.5891, 0.8374, 0.6233, 0.8163, 0.5868, 0.8031, 0.6142, 0.773, 0.6003, 0.7984, 0.5603, -0.06037, -0.07638, -0.007671, -0.08453, 0.00156, -0.02543, -0.05404, -0.009572, -0.007671, -0.08453, 0.03941, -0.09618, 0.04617, -0.03381, 0.00156, -0.02543, 0.9715, 0.5273, 0.9448, 0.4968, 0.9577, 0.4651, 0.9903, 0.4854, 0.9448, 0.4968, 0.9099, 0.5005, 0.9249, 0.4527, 0.9577, 0.4651, 0.9328, 0.5467, 0.9099, 0.5005, 0.9448, 0.4968, 0.9715, 0.5273, 0.9099, 0.5005, 0.8617, 0.4792, 0.8891, 0.4366, 0.9249, 0.4527, 0.8075, 0.4794, 0.7587, 0.4733, 0.7639, 0.4375, 0.809, 0.4473, 0.7534, 0.5093, 0.7587, 0.4733, 0.8075, 0.4794, 0.8024, 0.5169, 0.8929, 0.5676, 0.8846, 0.5303, 0.9099, 0.5005, 0.9328, 0.5467, 0.8846, 0.5303, 0.8506, 0.5225, 0.8617, 0.4792, 0.9099, 0.5005, 0.848, 0.5585, 0.8506, 0.5225, 0.8846, 0.5303, 0.8929, 0.5676, 0.8506, 0.5225, 0.8024, 0.5169, 0.8075, 0.4794, 0.8617, 0.4792, 0.7984, 0.5603, 0.8024, 0.5169, 0.8506, 0.5225, 0.848, 0.5585, 0.03941, -0.09618, 0.09325, -0.0989, 0.08828, -0.03779, 0.04617, -0.03381, 0.09325, -0.0989, 0.1417, -0.08918, 0.1343, -0.03442, 0.08828, -0.03779, 0.1417, -0.08918, 0.1979, -0.07644, 0.1874, -0.02536, 0.1343, -0.03442, 0.1979, -0.07644, 0.2524, -0.05835, 0.2384, -0.01239, 0.1874, -0.02536, 0.7639, 0.4375, 0.7739, 0.4072, 0.8146, 0.4149, 0.809, 0.4473, 0.8617, 0.4792, 0.8438, 0.4504, 0.8559, 0.4221, 0.8891, 0.4366, 0.8438, 0.4504, 0.809, 0.4473, 0.8146, 0.4149, 0.8559, 0.4221, 0.8075, 0.4794, 0.809, 0.4473, 0.8438, 0.4504, 0.8617, 0.4792, 0.1002, 0.8853, 0.07928, 0.846, 0.1164, 0.8316, 0.1343, 0.8706, 0.5366, 0.5258, 0.562, 0.4935, 0.5881, 0.5163, 0.557, 0.5504, 0.562, 0.4935, 0.5366, 0.5258, 0.5124, 0.5065, 0.5371, 0.4757, 0.486, 0.7297, 0.3844, 0.7224, 0.3887, 0.6167, 0.4944, 0.6184, 0.4769, 0.8231, 0.3795, 0.815, 0.3844, 0.7224, 0.486, 0.7297, 0.4714, 0.9106, 0.3566, 0.8923, 0.3795, 0.815, 0.4769, 0.8231, 0.6175, 0.5395, 0.5837, 0.5744, 0.557, 0.5504, 0.5881, 0.5163, 0.5194, -0.007042, 0.5442, 0.02425, 0.5309, 0.05194, 0.4934, 0.05947, 0.5371, 0.4757, 0.5559, 0.452, 0.5846, 0.4507, 0.562, 0.4935, 0.5442, 0.02425, 0.5838, 0.0353, 0.5628, 0.07507, 0.5309, 0.05194, 0.5881, 0.5163, 0.6159, 0.4819, 0.6533, 0.5024, 0.6175, 0.5395, 0.6159, 0.4819, 0.5881, 0.5163, 0.562, 0.4935, 0.5846, 0.4507, 0.2896, 0.6085, 0.2953, 0.7166, 0.2157, 0.7308, 0.2006, 0.615, 0.3844, 0.7224, 0.2953, 0.7166, 0.2896, 0.6085, 0.3887, 0.6167, 0.2953, 0.7166, 0.3058, 0.7948, 0.2476, 0.8435, 0.2157, 0.7308, 0.3795, 0.815, 0.3058, 0.7948, 0.2953, 0.7166, 0.3844, 0.7224, 0.3058, 0.7948, 0.3795, 0.815, 0.3566, 0.8923, 0.2476, 0.8435, 0.3348, -0.05938, 0.4041, -0.03936, 0.386, 0.02073, 0.3287, 0.006349, 0.4041, -0.03936, 0.4583, -0.02053, 0.4372, 0.03843, 0.386, 0.02073, 0.4583, -0.02053, 0.5194, -0.007042, 0.4934, 0.05947, 0.4372, 0.03843, 0.7587, 0.4733, 0.71, 0.4649, 0.7165, 0.4203, 0.7639, 0.4375, 0.7036, 0.5031, 0.71, 0.4649, 0.7587, 0.4733, 0.7534, 0.5093, 0.71, 0.4649, 0.6647, 0.4625, 0.6646, 0.4231, 0.7165, 0.4203, 0.6533, 0.5024, 0.6647, 0.4625, 0.71, 0.4649, 0.7036, 0.5031, 0.6647, 0.4625, 0.6348, 0.4578, 0.6238, 0.4293, 0.6646, 0.4231, 0.6159, 0.4819, 0.6348, 0.4578, 0.6647, 0.4625, 0.6533, 0.5024, 0.6348, 0.4578, 0.6159, 0.4819, 0.5846, 0.4507, 0.6238, 0.4293, 0.2524, -0.05835, 0.2909, -0.04021, 0.2816, 0.0003094, 0.2384, -0.01239, 0.7165, 0.4203, 0.7442, 0.3996, 0.7739, 0.4072, 0.7639, 0.4375, 0.2909, -0.04021, 0.3348, -0.05938, 0.3287, 0.006349, 0.2816, 0.0003094])
me_sphere.materials.append(mat_material)
me_sphere.remesh_voxel_size = 0.34
me_sphere.use_remesh_fix_poles = True
me_sphere.update()

# ---- objects
ob_light = bpy.data.objects.new('Light', light_light)
ob_camera = bpy.data.objects.new('Camera', cam_camera)
ob_sphere = bpy.data.objects.new('Sphere', me_sphere)

# ---- transforms, parenting, visibility, modifiers, constraints
ob_light.location = (4.076, 1.005, 5.904)
ob_light.rotation_euler = (0.6503, 0.05522, 1.866)
ob_light.lock_rotations_4d = False
ob_light.empty_display_type = 'ARROWS'
ob_light.color = (0.0, 0.0, 0.0, 0.0)
ob_light.lineart.crease_threshold = 0.0
ob_camera.location = (7.359, -6.926, 4.958)
ob_camera.rotation_euler = (1.109, 0.0, 0.8149)
ob_camera.lock_rotations_4d = False
ob_camera.empty_display_type = 'ARROWS'
ob_camera.color = (0.0, 0.0, 0.0, 0.0)
ob_camera.display_type = 'WIRE'
ob_camera.lineart.crease_threshold = 0.0
ob_sphere.location = (0.0119, -0.1077, 0.1992)

# ---- collection membership
col_collection.objects.link(ob_light)
col_collection.objects.link(ob_camera)
col_collection.objects.link(ob_sphere)

# ---- scene / render settings (as saved in the file)
scene.camera = ob_camera
scene.frame_start = 1; scene.frame_end = 250; scene.frame_set(237)
scene.render.engine = 'BLENDER_EEVEE_NEXT'
scene.cycles.sampling_pattern = 'TABULATED_SOBOL'
scene.eevee.ray_tracing_options.trace_max_roughness = 0.0
scene.view_settings.view_transform = 'Filmic'
bpy.context.view_layer.update()

